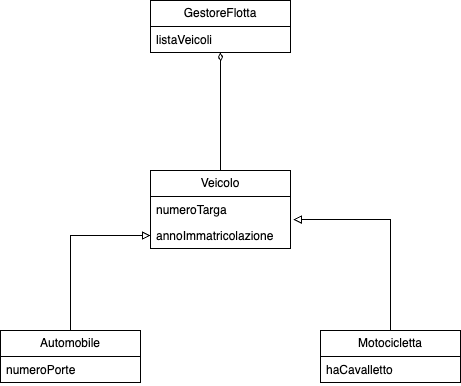

The diagram above was exported from draw.io. Its source (the exported page's mxGraphModel, read from the mxfile embedded in the PNG):
<mxGraphModel dx="1050" dy="717" grid="1" gridSize="10" guides="1" tooltips="1" connect="1" arrows="1" fold="1" page="1" pageScale="1" pageWidth="1200" pageHeight="1600" math="0" shadow="0">
  <root>
    <mxCell id="0" />
    <mxCell id="1" parent="0" />
    <mxCell id="6CUYlS6dD3xiPrbnBbC0-18" style="edgeStyle=orthogonalEdgeStyle;rounded=0;orthogonalLoop=1;jettySize=auto;html=1;exitX=0.5;exitY=0;exitDx=0;exitDy=0;entryX=0.5;entryY=1;entryDx=0;entryDy=0;endArrow=diamondThin;endFill=0;" edge="1" parent="1" source="6CUYlS6dD3xiPrbnBbC0-1" target="6CUYlS6dD3xiPrbnBbC0-15">
      <mxGeometry relative="1" as="geometry" />
    </mxCell>
    <mxCell id="6CUYlS6dD3xiPrbnBbC0-1" value="Veicolo" style="swimlane;fontStyle=0;childLayout=stackLayout;horizontal=1;startSize=26;fillColor=none;horizontalStack=0;resizeParent=1;resizeParentMax=0;resizeLast=0;collapsible=1;marginBottom=0;whiteSpace=wrap;html=1;" vertex="1" parent="1">
      <mxGeometry x="470" y="320" width="140" height="78" as="geometry" />
    </mxCell>
    <mxCell id="6CUYlS6dD3xiPrbnBbC0-2" value="numeroTarga" style="text;strokeColor=none;fillColor=none;align=left;verticalAlign=top;spacingLeft=4;spacingRight=4;overflow=hidden;rotatable=0;points=[[0,0.5],[1,0.5]];portConstraint=eastwest;whiteSpace=wrap;html=1;" vertex="1" parent="6CUYlS6dD3xiPrbnBbC0-1">
      <mxGeometry y="26" width="140" height="26" as="geometry" />
    </mxCell>
    <mxCell id="6CUYlS6dD3xiPrbnBbC0-3" value="annoImmatricolazione" style="text;strokeColor=none;fillColor=none;align=left;verticalAlign=top;spacingLeft=4;spacingRight=4;overflow=hidden;rotatable=0;points=[[0,0.5],[1,0.5]];portConstraint=eastwest;whiteSpace=wrap;html=1;" vertex="1" parent="6CUYlS6dD3xiPrbnBbC0-1">
      <mxGeometry y="52" width="140" height="26" as="geometry" />
    </mxCell>
    <mxCell id="6CUYlS6dD3xiPrbnBbC0-13" style="edgeStyle=orthogonalEdgeStyle;rounded=0;orthogonalLoop=1;jettySize=auto;html=1;exitX=0.5;exitY=0;exitDx=0;exitDy=0;entryX=0;entryY=0.5;entryDx=0;entryDy=0;endArrow=block;endFill=0;" edge="1" parent="1" source="6CUYlS6dD3xiPrbnBbC0-5" target="6CUYlS6dD3xiPrbnBbC0-3">
      <mxGeometry relative="1" as="geometry" />
    </mxCell>
    <mxCell id="6CUYlS6dD3xiPrbnBbC0-5" value="Automobile" style="swimlane;fontStyle=0;childLayout=stackLayout;horizontal=1;startSize=26;fillColor=none;horizontalStack=0;resizeParent=1;resizeParentMax=0;resizeLast=0;collapsible=1;marginBottom=0;whiteSpace=wrap;html=1;" vertex="1" parent="1">
      <mxGeometry x="320" y="480" width="140" height="52" as="geometry" />
    </mxCell>
    <mxCell id="6CUYlS6dD3xiPrbnBbC0-6" value="numeroPorte" style="text;strokeColor=none;fillColor=none;align=left;verticalAlign=top;spacingLeft=4;spacingRight=4;overflow=hidden;rotatable=0;points=[[0,0.5],[1,0.5]];portConstraint=eastwest;whiteSpace=wrap;html=1;" vertex="1" parent="6CUYlS6dD3xiPrbnBbC0-5">
      <mxGeometry y="26" width="140" height="26" as="geometry" />
    </mxCell>
    <mxCell id="6CUYlS6dD3xiPrbnBbC0-14" style="edgeStyle=orthogonalEdgeStyle;rounded=0;orthogonalLoop=1;jettySize=auto;html=1;exitX=0.5;exitY=0;exitDx=0;exitDy=0;entryX=1.02;entryY=0.885;entryDx=0;entryDy=0;entryPerimeter=0;endArrow=block;endFill=0;" edge="1" parent="1" source="6CUYlS6dD3xiPrbnBbC0-9" target="6CUYlS6dD3xiPrbnBbC0-2">
      <mxGeometry relative="1" as="geometry" />
    </mxCell>
    <mxCell id="6CUYlS6dD3xiPrbnBbC0-9" value="Motocicletta" style="swimlane;fontStyle=0;childLayout=stackLayout;horizontal=1;startSize=26;fillColor=none;horizontalStack=0;resizeParent=1;resizeParentMax=0;resizeLast=0;collapsible=1;marginBottom=0;whiteSpace=wrap;html=1;" vertex="1" parent="1">
      <mxGeometry x="640" y="480" width="140" height="52" as="geometry" />
    </mxCell>
    <mxCell id="6CUYlS6dD3xiPrbnBbC0-10" value="haCavalletto" style="text;strokeColor=none;fillColor=none;align=left;verticalAlign=top;spacingLeft=4;spacingRight=4;overflow=hidden;rotatable=0;points=[[0,0.5],[1,0.5]];portConstraint=eastwest;whiteSpace=wrap;html=1;" vertex="1" parent="6CUYlS6dD3xiPrbnBbC0-9">
      <mxGeometry y="26" width="140" height="26" as="geometry" />
    </mxCell>
    <mxCell id="6CUYlS6dD3xiPrbnBbC0-15" value="GestoreFlotta" style="swimlane;fontStyle=0;childLayout=stackLayout;horizontal=1;startSize=26;fillColor=none;horizontalStack=0;resizeParent=1;resizeParentMax=0;resizeLast=0;collapsible=1;marginBottom=0;whiteSpace=wrap;html=1;" vertex="1" parent="1">
      <mxGeometry x="470" y="150" width="140" height="52" as="geometry" />
    </mxCell>
    <mxCell id="6CUYlS6dD3xiPrbnBbC0-16" value="listaVeicoli" style="text;strokeColor=none;fillColor=none;align=left;verticalAlign=top;spacingLeft=4;spacingRight=4;overflow=hidden;rotatable=0;points=[[0,0.5],[1,0.5]];portConstraint=eastwest;whiteSpace=wrap;html=1;" vertex="1" parent="6CUYlS6dD3xiPrbnBbC0-15">
      <mxGeometry y="26" width="140" height="26" as="geometry" />
    </mxCell>
  </root>
</mxGraphModel>